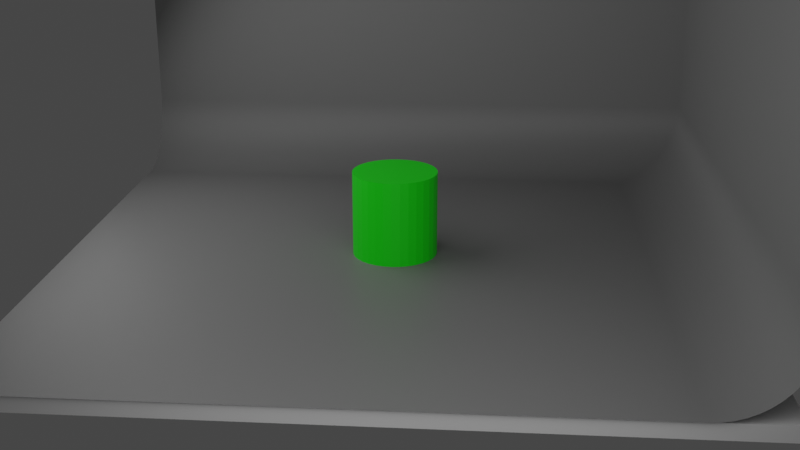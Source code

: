 # Source: blend.blend  (saved by Blender 4.0.36; exported with 4.5.12 LTS)
import bpy
from mathutils import Matrix  # noqa: F401  (used for matrix-valued properties, if any)

bpy.ops.wm.read_factory_settings(use_empty=True)
scene = bpy.context.scene
scene.name = 'Scene'

# ---- collections
col_collection = bpy.data.collections.new('Collection'); scene.collection.children.link(col_collection)

# ---- materials (node trees are filled in below, after node groups)
mat_material_002 = bpy.data.materials.new('Material.002')
mat_material_004 = bpy.data.materials.new('Material.004')
mat_material_003 = bpy.data.materials.new('Material.003')

# ---- material node trees
mat_material_002.use_nodes = True; mat_material_002.node_tree.nodes.clear()
_N = mat_material_002.node_tree.nodes; _L = mat_material_002.node_tree.links
n0 = _N.new('ShaderNodeOutputMaterial'); n0.name = 'Material Output'; n0.location = (300, 300)
n1 = _N.new('ShaderNodeBsdfGlass'); n1.name = 'Glass BSDF'; n1.location = (18, 301)
n1.inputs[0].default_value = (0.7455, 0.7913, 0.799, 1.0)
n1.inputs[2].default_value = 1.45
n2 = _N.new('ShaderNodeVolumeAbsorption'); n2.name = 'Volume Absorption'; n2.location = (51, 60)
n2.inputs[0].default_value = (1.0, 1.0, 0.9999, 1.0)
_L.new(n1.outputs[0], n0.inputs[0])
_L.new(n2.outputs[0], n0.inputs[1])
n0.is_active_output = True
mat_material_004.use_nodes = True; mat_material_004.node_tree.nodes.clear()
_N = mat_material_004.node_tree.nodes; _L = mat_material_004.node_tree.links
n0 = _N.new('ShaderNodeBsdfPrincipled'); n0.name = 'Principled BSDF'; n0.location = (10, 300)
n0.inputs[0].default_value = (0.003016, 0.8006, 0.0, 1.0)
n0.inputs[3].default_value = 1.45
n1 = _N.new('ShaderNodeOutputMaterial'); n1.name = 'Material Output'; n1.location = (300, 300)
_L.new(n0.outputs[0], n1.inputs[0])
n1.is_active_output = True
mat_material_003.use_nodes = True; mat_material_003.node_tree.nodes.clear()
_N = mat_material_003.node_tree.nodes; _L = mat_material_003.node_tree.links
n0 = _N.new('ShaderNodeBsdfPrincipled'); n0.name = 'Principled BSDF'; n0.location = (10, 300)
n0.inputs[0].default_value = (0.179, 0.179, 0.179, 1.0)
n0.inputs[3].default_value = 1.45
n1 = _N.new('ShaderNodeOutputMaterial'); n1.name = 'Material Output'; n1.location = (300, 300)
_L.new(n0.outputs[0], n1.inputs[0])
n1.is_active_output = True

# ---- world
world_world = bpy.data.worlds.new('World'); scene.world = world_world
world_world.use_nodes = True; world_world.node_tree.nodes.clear()
_N = world_world.node_tree.nodes; _L = world_world.node_tree.links
n0 = _N.new('ShaderNodeOutputWorld'); n0.name = 'World Output'; n0.location = (300, 300)
n1 = _N.new('ShaderNodeBackground'); n1.name = 'Background'; n1.location = (10, 300)
n1.inputs[0].default_value = (0.05088, 0.05088, 0.05088, 1.0)
_L.new(n1.outputs[0], n0.inputs[0])
n0.is_active_output = True
world_world.color = (0.05088, 0.05088, 0.05088)
world_world.use_sun_shadow = False
world_world.sun_shadow_jitter_overblur = 0.0

# ---- cameras
cam_camera_001 = bpy.data.cameras.new('Camera.001')

# ---- lights
light_area = bpy.data.lights.new('Area', 'AREA')
light_area.transmission_factor = 0.0
light_area.energy = 730.3
light_area.shadow_maximum_resolution = 0.006
light_area.use_absolute_resolution = True
light_area.size = 1.0
light_area.size_y = 1.0
light_area_001 = bpy.data.lights.new('Area.001', 'AREA')
light_area_001.transmission_factor = 0.0
light_area_001.energy = 730.3
light_area_001.shadow_maximum_resolution = 0.006
light_area_001.use_absolute_resolution = True
light_area_001.size = 1.0
light_area_001.size_y = 1.0

# ---- meshes
me_cube_001 = bpy.data.meshes.new('Cube.001')
me_cube_001.from_pydata([(-1.0, -1.0, -1.0), (-1.0, -1.0, 1.0), (-1.0, 1.0, -1.0), (-1.0, 1.0, 1.0), (1.0, -1.0, -1.0), (1.0, -1.0, 1.0), (1.0, 1.0, -1.0), (1.0, 1.0, 1.0)], [], [(0, 1, 3, 2), (2, 3, 7, 6), (6, 7, 5, 4), (4, 5, 1, 0), (2, 6, 4, 0), (7, 3, 1, 5)])
me_cube_001.polygons.foreach_set('use_smooth', [True] * 6)
_uv = me_cube_001.uv_layers.new(name='UVMap')
_uv.uv.foreach_set('vector', [0.375, 0.0, 0.625, 0.0, 0.625, 0.25, 0.375, 0.25, 0.375, 0.25, 0.625, 0.25, 0.625, 0.5, 0.375, 0.5, 0.375, 0.5, 0.625, 0.5, 0.625, 0.75, 0.375, 0.75, 0.375, 0.75, 0.625, 0.75, 0.625, 1.0, 0.375, 1.0, 0.125, 0.5, 0.375, 0.5, 0.375, 0.75, 0.125, 0.75, 0.625, 0.5, 0.875, 0.5, 0.875, 0.75, 0.625, 0.75])
me_cube_001.materials.append(mat_material_002)
me_cube_001.update()
me_icosphere_002 = bpy.data.meshes.new('Icosphere.002')
me_icosphere_002.from_pydata([(0.0, 0.0, -1.0), (0.7236, -0.5257, -0.4472), (-0.2764, -0.8506, -0.4472), (-0.8944, 0.0, -0.4472), (-0.2764, 0.8506, -0.4472), (0.7236, 0.5257, -0.4472), (0.2764, -0.8506, 0.4472), (-0.7236, -0.5257, 0.4472), (-0.7236, 0.5257, 0.4472), (0.2764, 0.8506, 0.4472), (0.8944, 0.0, 0.4472), (0.0, 0.0, 1.0), (-0.1625, -0.5, -0.8507), (0.4253, -0.309, -0.8507), (0.2629, -0.809, -0.5257), (0.8506, 0.0, -0.5257), (0.4253, 0.309, -0.8507), (-0.5257, 0.0, -0.8507), (-0.6882, -0.5, -0.5257), (-0.1625, 0.5, -0.8507), (-0.6882, 0.5, -0.5257), (0.2629, 0.809, -0.5257), (0.9511, -0.309, 0.0), (0.9511, 0.309, 0.0), (0.0, -1.0, 0.0), (0.5878, -0.809, 0.0), (-0.9511, -0.309, 0.0), (-0.5878, -0.809, 0.0), (-0.5878, 0.809, 0.0), (-0.9511, 0.309, 0.0), (0.5878, 0.809, 0.0), (0.0, 1.0, 0.0), (0.6882, -0.5, 0.5257), (-0.2629, -0.809, 0.5257), (-0.8506, 0.0, 0.5257), (-0.2629, 0.809, 0.5257), (0.6882, 0.5, 0.5257), (0.1625, -0.5, 0.8507), (0.5257, 0.0, 0.8507), (-0.4253, -0.309, 0.8507), (-0.4253, 0.309, 0.8507), (0.1625, 0.5, 0.8507)], [], [(0, 13, 12), (1, 13, 15), (0, 12, 17), (0, 17, 19), (0, 19, 16), (1, 15, 22), (2, 14, 24), (3, 18, 26), (4, 20, 28), (5, 21, 30), (1, 22, 25), (2, 24, 27), (3, 26, 29), (4, 28, 31), (5, 30, 23), (6, 32, 37), (7, 33, 39), (8, 34, 40), (9, 35, 41), (10, 36, 38), (38, 41, 11), (38, 36, 41), (36, 9, 41), (41, 40, 11), (41, 35, 40), (35, 8, 40), (40, 39, 11), (40, 34, 39), (34, 7, 39), (39, 37, 11), (39, 33, 37), (33, 6, 37), (37, 38, 11), (37, 32, 38), (32, 10, 38), (23, 36, 10), (23, 30, 36), (30, 9, 36), (31, 35, 9), (31, 28, 35), (28, 8, 35), (29, 34, 8), (29, 26, 34), (26, 7, 34), (27, 33, 7), (27, 24, 33), (24, 6, 33), (25, 32, 6), (25, 22, 32), (22, 10, 32), (30, 31, 9), (30, 21, 31), (21, 4, 31), (28, 29, 8), (28, 20, 29), (20, 3, 29), (26, 27, 7), (26, 18, 27), (18, 2, 27), (24, 25, 6), (24, 14, 25), (14, 1, 25), (22, 23, 10), (22, 15, 23), (15, 5, 23), (16, 21, 5), (16, 19, 21), (19, 4, 21), (19, 20, 4), (19, 17, 20), (17, 3, 20), (17, 18, 3), (17, 12, 18), (12, 2, 18), (15, 16, 5), (15, 13, 16), (13, 0, 16), (12, 14, 2), (12, 13, 14), (13, 1, 14)])
_uv = me_icosphere_002.uv_layers.new(name='UVMap')
_uv.uv.foreach_set('vector', [0.1818, 0.0, 0.2273, 0.07873, 0.1364, 0.07873, 0.2727, 0.1575, 0.3182, 0.07873, 0.3636, 0.1575, 0.9091, 0.0, 0.9545, 0.07873, 0.8636, 0.07873, 0.7273, 0.0, 0.7727, 0.07873, 0.6818, 0.07873, 0.5455, 0.0, 0.5909, 0.07873, 0.5, 0.07873, 0.2727, 0.1575, 0.3636, 0.1575, 0.3182, 0.2362, 0.09091, 0.1575, 0.1818, 0.1575, 0.1364, 0.2362, 0.8182, 0.1575, 0.9091, 0.1575, 0.8636, 0.2362, 0.6364, 0.1575, 0.7273, 0.1575, 0.6818, 0.2362, 0.4545, 0.1575, 0.5455, 0.1575, 0.5, 0.2362, 0.2727, 0.1575, 0.3182, 0.2362, 0.2273, 0.2362, 0.09091, 0.1575, 0.1364, 0.2362, 0.04546, 0.2362, 0.8182, 0.1575, 0.8636, 0.2362, 0.7727, 0.2362, 0.6364, 0.1575, 0.6818, 0.2362, 0.5909, 0.2362, 0.4545, 0.1575, 0.5, 0.2362, 0.4091, 0.2362, 0.1818, 0.3149, 0.2727, 0.3149, 0.2273, 0.3937, 0.0, 0.3149, 0.09091, 0.3149, 0.04546, 0.3937, 0.7273, 0.3149, 0.8182, 0.3149, 0.7727, 0.3937, 0.5455, 0.3149, 0.6364, 0.3149, 0.5909, 0.3937, 0.3636, 0.3149, 0.4545, 0.3149, 0.4091, 0.3937, 0.4091, 0.3937, 0.5, 0.3937, 0.4545, 0.4724, 0.4091, 0.3937, 0.4545, 0.3149, 0.5, 0.3937, 0.4545, 0.3149, 0.5455, 0.3149, 0.5, 0.3937, 0.5909, 0.3937, 0.6818, 0.3937, 0.6364, 0.4724, 0.5909, 0.3937, 0.6364, 0.3149, 0.6818, 0.3937, 0.6364, 0.3149, 0.7273, 0.3149, 0.6818, 0.3937, 0.7727, 0.3937, 0.8636, 0.3937, 0.8182, 0.4724, 0.7727, 0.3937, 0.8182, 0.3149, 0.8636, 0.3937, 0.8182, 0.3149, 0.9091, 0.3149, 0.8636, 0.3937, 0.04546, 0.3937, 0.1364, 0.3937, 0.09091, 0.4724, 0.04546, 0.3937, 0.09091, 0.3149, 0.1364, 0.3937, 0.09091, 0.3149, 0.1818, 0.3149, 0.1364, 0.3937, 0.2273, 0.3937, 0.3182, 0.3937, 0.2727, 0.4724, 0.2273, 0.3937, 0.2727, 0.3149, 0.3182, 0.3937, 0.2727, 0.3149, 0.3636, 0.3149, 0.3182, 0.3937, 0.4091, 0.2362, 0.4545, 0.3149, 0.3636, 0.3149, 0.4091, 0.2362, 0.5, 0.2362, 0.4545, 0.3149, 0.5, 0.2362, 0.5455, 0.3149, 0.4545, 0.3149, 0.5909, 0.2362, 0.6364, 0.3149, 0.5455, 0.3149, 0.5909, 0.2362, 0.6818, 0.2362, 0.6364, 0.3149, 0.6818, 0.2362, 0.7273, 0.3149, 0.6364, 0.3149, 0.7727, 0.2362, 0.8182, 0.3149, 0.7273, 0.3149, 0.7727, 0.2362, 0.8636, 0.2362, 0.8182, 0.3149, 0.8636, 0.2362, 0.9091, 0.3149, 0.8182, 0.3149, 0.04546, 0.2362, 0.09091, 0.3149, 0.0, 0.3149, 0.04546, 0.2362, 0.1364, 0.2362, 0.09091, 0.3149, 0.1364, 0.2362, 0.1818, 0.3149, 0.09091, 0.3149, 0.2273, 0.2362, 0.2727, 0.3149, 0.1818, 0.3149, 0.2273, 0.2362, 0.3182, 0.2362, 0.2727, 0.3149, 0.3182, 0.2362, 0.3636, 0.3149, 0.2727, 0.3149, 0.5, 0.2362, 0.5909, 0.2362, 0.5455, 0.3149, 0.5, 0.2362, 0.5455, 0.1575, 0.5909, 0.2362, 0.5455, 0.1575, 0.6364, 0.1575, 0.5909, 0.2362, 0.6818, 0.2362, 0.7727, 0.2362, 0.7273, 0.3149, 0.6818, 0.2362, 0.7273, 0.1575, 0.7727, 0.2362, 0.7273, 0.1575, 0.8182, 0.1575, 0.7727, 0.2362, 0.8636, 0.2362, 0.9545, 0.2362, 0.9091, 0.3149, 0.8636, 0.2362, 0.9091, 0.1575, 0.9545, 0.2362, 0.9091, 0.1575, 1.0, 0.1575, 0.9545, 0.2362, 0.1364, 0.2362, 0.2273, 0.2362, 0.1818, 0.3149, 0.1364, 0.2362, 0.1818, 0.1575, 0.2273, 0.2362, 0.1818, 0.1575, 0.2727, 0.1575, 0.2273, 0.2362, 0.3182, 0.2362, 0.4091, 0.2362, 0.3636, 0.3149, 0.3182, 0.2362, 0.3636, 0.1575, 0.4091, 0.2362, 0.3636, 0.1575, 0.4545, 0.1575, 0.4091, 0.2362, 0.5, 0.07873, 0.5455, 0.1575, 0.4545, 0.1575, 0.5, 0.07873, 0.5909, 0.07873, 0.5455, 0.1575, 0.5909, 0.07873, 0.6364, 0.1575, 0.5455, 0.1575, 0.6818, 0.07873, 0.7273, 0.1575, 0.6364, 0.1575, 0.6818, 0.07873, 0.7727, 0.07873, 0.7273, 0.1575, 0.7727, 0.07873, 0.8182, 0.1575, 0.7273, 0.1575, 0.8636, 0.07873, 0.9091, 0.1575, 0.8182, 0.1575, 0.8636, 0.07873, 0.9545, 0.07873, 0.9091, 0.1575, 0.9545, 0.07873, 1.0, 0.1575, 0.9091, 0.1575, 0.3636, 0.1575, 0.4091, 0.07873, 0.4545, 0.1575, 0.3636, 0.1575, 0.3182, 0.07873, 0.4091, 0.07873, 0.3182, 0.07873, 0.3636, 0.0, 0.4091, 0.07873, 0.1364, 0.07873, 0.1818, 0.1575, 0.09091, 0.1575, 0.1364, 0.07873, 0.2273, 0.07873, 0.1818, 0.1575, 0.2273, 0.07873, 0.2727, 0.1575, 0.1818, 0.1575])
me_icosphere_002.update()
me_cylinder_002 = bpy.data.meshes.new('Cylinder.002')
me_cylinder_002.from_pydata([(0.0, 1.0, -1.0), (0.0, 1.0, 1.0), (0.1951, 0.9808, -1.0), (0.1951, 0.9808, 1.0), (0.3827, 0.9239, -1.0), (0.3827, 0.9239, 1.0), (0.5556, 0.8315, -1.0), (0.5556, 0.8315, 1.0), (0.7071, 0.7071, -1.0), (0.7071, 0.7071, 1.0), (0.8315, 0.5556, -1.0), (0.8315, 0.5556, 1.0), (0.9239, 0.3827, -1.0), (0.9239, 0.3827, 1.0), (0.9808, 0.1951, -1.0), (0.9808, 0.1951, 1.0), (1.0, 0.0, -1.0), (1.0, 0.0, 1.0), (0.9808, -0.1951, -1.0), (0.9808, -0.1951, 1.0), (0.9239, -0.3827, -1.0), (0.9239, -0.3827, 1.0), (0.8315, -0.5556, -1.0), (0.8315, -0.5556, 1.0), (0.7071, -0.7071, -1.0), (0.7071, -0.7071, 1.0), (0.5556, -0.8315, -1.0), (0.5556, -0.8315, 1.0), (0.3827, -0.9239, -1.0), (0.3827, -0.9239, 1.0), (0.1951, -0.9808, -1.0), (0.1951, -0.9808, 1.0), (0.0, -1.0, -1.0), (0.0, -1.0, 1.0), (-0.1951, -0.9808, -1.0), (-0.1951, -0.9808, 1.0), (-0.3827, -0.9239, -1.0), (-0.3827, -0.9239, 1.0), (-0.5556, -0.8315, -1.0), (-0.5556, -0.8315, 1.0), (-0.7071, -0.7071, -1.0), (-0.7071, -0.7071, 1.0), (-0.8315, -0.5556, -1.0), (-0.8315, -0.5556, 1.0), (-0.9239, -0.3827, -1.0), (-0.9239, -0.3827, 1.0), (-0.9808, -0.1951, -1.0), (-0.9808, -0.1951, 1.0), (-1.0, 0.0, -1.0), (-1.0, 0.0, 1.0), (-0.9808, 0.1951, -1.0), (-0.9808, 0.1951, 1.0), (-0.9239, 0.3827, -1.0), (-0.9239, 0.3827, 1.0), (-0.8315, 0.5556, -1.0), (-0.8315, 0.5556, 1.0), (-0.7071, 0.7071, -1.0), (-0.7071, 0.7071, 1.0), (-0.5556, 0.8315, -1.0), (-0.5556, 0.8315, 1.0), (-0.3827, 0.9239, -1.0), (-0.3827, 0.9239, 1.0), (-0.1951, 0.9808, -1.0), (-0.1951, 0.9808, 1.0)], [], [(0, 1, 3, 2), (2, 3, 5, 4), (4, 5, 7, 6), (6, 7, 9, 8), (8, 9, 11, 10), (10, 11, 13, 12), (12, 13, 15, 14), (14, 15, 17, 16), (16, 17, 19, 18), (18, 19, 21, 20), (20, 21, 23, 22), (22, 23, 25, 24), (24, 25, 27, 26), (26, 27, 29, 28), (28, 29, 31, 30), (30, 31, 33, 32), (32, 33, 35, 34), (34, 35, 37, 36), (36, 37, 39, 38), (38, 39, 41, 40), (40, 41, 43, 42), (42, 43, 45, 44), (44, 45, 47, 46), (46, 47, 49, 48), (48, 49, 51, 50), (50, 51, 53, 52), (52, 53, 55, 54), (54, 55, 57, 56), (56, 57, 59, 58), (58, 59, 61, 60), (3, 1, 63, 61, 59, 57, 55, 53, 51, 49, 47, 45, 43, 41, 39, 37, 35, 33, 31, 29, 27, 25, 23, 21, 19, 17, 15, 13, 11, 9, 7, 5), (60, 61, 63, 62), (62, 63, 1, 0), (0, 2, 4, 6, 8, 10, 12, 14, 16, 18, 20, 22, 24, 26, 28, 30, 32, 34, 36, 38, 40, 42, 44, 46, 48, 50, 52, 54, 56, 58, 60, 62)])
_uv = me_cylinder_002.uv_layers.new(name='UVMap')
_uv.uv.foreach_set('vector', [1.0, 0.5, 1.0, 1.0, 0.9688, 1.0, 0.9688, 0.5, 0.9688, 0.5, 0.9688, 1.0, 0.9375, 1.0, 0.9375, 0.5, 0.9375, 0.5, 0.9375, 1.0, 0.9062, 1.0, 0.9062, 0.5, 0.9062, 0.5, 0.9062, 1.0, 0.875, 1.0, 0.875, 0.5, 0.875, 0.5, 0.875, 1.0, 0.8438, 1.0, 0.8438, 0.5, 0.8438, 0.5, 0.8438, 1.0, 0.8125, 1.0, 0.8125, 0.5, 0.8125, 0.5, 0.8125, 1.0, 0.7812, 1.0, 0.7812, 0.5, 0.7812, 0.5, 0.7812, 1.0, 0.75, 1.0, 0.75, 0.5, 0.75, 0.5, 0.75, 1.0, 0.7188, 1.0, 0.7188, 0.5, 0.7188, 0.5, 0.7188, 1.0, 0.6875, 1.0, 0.6875, 0.5, 0.6875, 0.5, 0.6875, 1.0, 0.6562, 1.0, 0.6562, 0.5, 0.6562, 0.5, 0.6562, 1.0, 0.625, 1.0, 0.625, 0.5, 0.625, 0.5, 0.625, 1.0, 0.5938, 1.0, 0.5938, 0.5, 0.5938, 0.5, 0.5938, 1.0, 0.5625, 1.0, 0.5625, 0.5, 0.5625, 0.5, 0.5625, 1.0, 0.5312, 1.0, 0.5312, 0.5, 0.5312, 0.5, 0.5312, 1.0, 0.5, 1.0, 0.5, 0.5, 0.5, 0.5, 0.5, 1.0, 0.4688, 1.0, 0.4688, 0.5, 0.4688, 0.5, 0.4688, 1.0, 0.4375, 1.0, 0.4375, 0.5, 0.4375, 0.5, 0.4375, 1.0, 0.4062, 1.0, 0.4062, 0.5, 0.4062, 0.5, 0.4062, 1.0, 0.375, 1.0, 0.375, 0.5, 0.375, 0.5, 0.375, 1.0, 0.3438, 1.0, 0.3438, 0.5, 0.3438, 0.5, 0.3438, 1.0, 0.3125, 1.0, 0.3125, 0.5, 0.3125, 0.5, 0.3125, 1.0, 0.2812, 1.0, 0.2812, 0.5, 0.2812, 0.5, 0.2812, 1.0, 0.25, 1.0, 0.25, 0.5, 0.25, 0.5, 0.25, 1.0, 0.2188, 1.0, 0.2188, 0.5, 0.2188, 0.5, 0.2188, 1.0, 0.1875, 1.0, 0.1875, 0.5, 0.1875, 0.5, 0.1875, 1.0, 0.1562, 1.0, 0.1562, 0.5, 0.1562, 0.5, 0.1562, 1.0, 0.125, 1.0, 0.125, 0.5, 0.125, 0.5, 0.125, 1.0, 0.09375, 1.0, 0.09375, 0.5, 0.09375, 0.5, 0.09375, 1.0, 0.0625, 1.0, 0.0625, 0.5, 0.2968, 0.4854, 0.25, 0.49, 0.2032, 0.4854, 0.1582, 0.4717, 0.1167, 0.4496, 0.08029, 0.4197, 0.05045, 0.3833, 0.02827, 0.3418, 0.01461, 0.2968, 0.01, 0.25, 0.01461, 0.2032, 0.02827, 0.1582, 0.05045, 0.1167, 0.08029, 0.08029, 0.1167, 0.05045, 0.1582, 0.02827, 0.2032, 0.01461, 0.25, 0.01, 0.2968, 0.01461, 0.3418, 0.02827, 0.3833, 0.05045, 0.4197, 0.08029, 0.4496, 0.1167, 0.4717, 0.1582, 0.4854, 0.2032, 0.49, 0.25, 0.4854, 0.2968, 0.4717, 0.3418, 0.4496, 0.3833, 0.4197, 0.4197, 0.3833, 0.4496, 0.3418, 0.4717, 0.0625, 0.5, 0.0625, 1.0, 0.03125, 1.0, 0.03125, 0.5, 0.03125, 0.5, 0.03125, 1.0, 0.0, 1.0, 0.0, 0.5, 0.75, 0.49, 0.7968, 0.4854, 0.8418, 0.4717, 0.8833, 0.4496, 0.9197, 0.4197, 0.9496, 0.3833, 0.9717, 0.3418, 0.9854, 0.2968, 0.99, 0.25, 0.9854, 0.2032, 0.9717, 0.1582, 0.9496, 0.1167, 0.9197, 0.08029, 0.8833, 0.05045, 0.8418, 0.02827, 0.7968, 0.01461, 0.75, 0.01, 0.7032, 0.01461, 0.6582, 0.02827, 0.6167, 0.05045, 0.5803, 0.08029, 0.5504, 0.1167, 0.5283, 0.1582, 0.5146, 0.2032, 0.51, 0.25, 0.5146, 0.2968, 0.5283, 0.3418, 0.5504, 0.3833, 0.5803, 0.4197, 0.6167, 0.4496, 0.6582, 0.4717, 0.7032, 0.4854])
me_cylinder_002.materials.append(mat_material_004)
me_cylinder_002.update()
me_plane = bpy.data.meshes.new('Plane')
me_plane.from_pydata([(1.0, -1.0, 0.0), (-1.0, -1.0, 1.009), (-1.0, 1.0, 1.009), (1.0, 1.0, 1.009), (-0.7717, -1.0, 0.0), (-1.0, -1.0, 0.2283), (-0.7992, -1.0, 0.001665), (-0.8263, -1.0, 0.006634), (-0.8527, -1.0, 0.01484), (-0.8778, -1.0, 0.02615), (-0.9014, -1.0, 0.04041), (-0.9231, -1.0, 0.05742), (-0.9426, -1.0, 0.07691), (-0.9596, -1.0, 0.09861), (-0.9738, -1.0, 0.1222), (-0.9852, -1.0, 0.1473), (-0.9934, -1.0, 0.1737), (-0.9983, -1.0, 0.2008), (-0.7717, 0.7717, 0.0), (-1.0, 1.0, 0.2283), (-0.7992, 0.7992, 0.001665), (-0.8263, 0.8263, 0.006634), (-0.8527, 0.8527, 0.01484), (-0.8778, 0.8778, 0.02615), (-0.9014, 0.9014, 0.04041), (-0.9231, 0.9231, 0.05742), (-0.9426, 0.9426, 0.07691), (-0.9596, 0.9596, 0.09861), (-0.9738, 0.9738, 0.1222), (-0.9852, 0.9852, 0.1473), (-0.9934, 0.9934, 0.1737), (-0.9983, 0.9983, 0.2008), (1.0, 1.0, 0.2283), (1.0, 0.7717, 0.0), (1.0, 0.9983, 0.2008), (1.0, 0.9934, 0.1737), (1.0, 0.9852, 0.1473), (1.0, 0.9738, 0.1222), (1.0, 0.9596, 0.09861), (1.0, 0.9426, 0.07691), (1.0, 0.9231, 0.05742), (1.0, 0.9014, 0.04041), (1.0, 0.8778, 0.02615), (1.0, 0.8527, 0.01484), (1.0, 0.8263, 0.006634), (1.0, 0.7992, 0.001665)], [], [(19, 32, 3, 2), (4, 0, 33, 18), (19, 5, 17, 31), (31, 17, 16, 30), (30, 16, 15, 29), (29, 15, 14, 28), (28, 14, 13, 27), (27, 13, 12, 26), (26, 12, 11, 25), (25, 11, 10, 24), (24, 10, 9, 23), (23, 9, 8, 22), (22, 8, 7, 21), (21, 7, 6, 20), (20, 6, 4, 18), (32, 19, 31, 34), (34, 31, 30, 35), (35, 30, 29, 36), (36, 29, 28, 37), (37, 28, 27, 38), (38, 27, 26, 39), (39, 26, 25, 40), (40, 25, 24, 41), (41, 24, 23, 42), (42, 23, 22, 43), (43, 22, 21, 44), (44, 21, 20, 45), (45, 20, 18, 33), (5, 19, 2, 1)])
me_plane.polygons.foreach_set('use_smooth', [True] * 29)
_uv = me_plane.uv_layers.new(name='UVMap')
_uv.uv.foreach_set('vector', [0.0, 1.0, 1.0, 1.0, 1.0, 1.0, 0.0, 1.0, 0.1142, 0.0, 1.0, 0.0, 1.0, 0.8858, 0.1142, 0.8858, 0.0, 1.0, 0.0, 0.0, 0.0, 0.0, 0.0004162, 0.9996, 0.0004162, 0.9996, 0.0, 0.0, 0.0, 0.0, 0.001659, 0.9983, 0.001659, 0.9983, 0.0, 0.0, 0.0, 0.0, 0.003709, 0.9963, 0.003709, 0.9963, 0.0, 0.0, 0.0, 0.0, 0.006538, 0.9935, 0.006538, 0.9935, 0.0, 0.0, 0.0, 0.0, 0.0101, 0.9899, 0.0101, 0.9899, 0.0, 0.0, 0.0, 0.0, 0.01435, 0.9856, 0.01435, 0.9856, 0.0, 0.0, 0.03846, 0.0, 0.03846, 0.9615, 0.03846, 0.9615, 0.03846, 0.0, 0.04931, 0.0, 0.04931, 0.9507, 0.04931, 0.9507, 0.04931, 0.0, 0.0611, 0.0, 0.0611, 0.9389, 0.0611, 0.9389, 0.0611, 0.0, 0.07367, 0.0, 0.07367, 0.9263, 0.07367, 0.9263, 0.07367, 0.0, 0.08684, 0.0, 0.08684, 0.9132, 0.08684, 0.9132, 0.08684, 0.0, 0.1004, 0.0, 0.1004, 0.8996, 0.1004, 0.8996, 0.1004, 0.0, 0.1142, 0.0, 0.1142, 0.8858, 1.0, 1.0, 0.0, 1.0, 0.0004162, 0.9996, 1.0, 1.0, 1.0, 1.0, 0.0004162, 0.9996, 0.001659, 0.9983, 1.0, 1.0, 1.0, 1.0, 0.001659, 0.9983, 0.003709, 0.9963, 1.0, 1.0, 1.0, 1.0, 0.003709, 0.9963, 0.006538, 0.9935, 1.0, 1.0, 1.0, 1.0, 0.006538, 0.9935, 0.0101, 0.9899, 1.0, 1.0, 1.0, 1.0, 0.0101, 0.9899, 0.01435, 0.9856, 1.0, 1.0, 1.0, 1.0, 0.01435, 0.9856, 0.03846, 0.9615, 1.0, 0.9615, 1.0, 0.9615, 0.03846, 0.9615, 0.04931, 0.9507, 1.0, 0.9507, 1.0, 0.9507, 0.04931, 0.9507, 0.0611, 0.9389, 1.0, 0.9389, 1.0, 0.9389, 0.0611, 0.9389, 0.07367, 0.9263, 1.0, 0.9263, 1.0, 0.9263, 0.07367, 0.9263, 0.08684, 0.9132, 1.0, 0.9132, 1.0, 0.9132, 0.08684, 0.9132, 0.1004, 0.8996, 1.0, 0.8996, 1.0, 0.8996, 0.1004, 0.8996, 0.1142, 0.8858, 1.0, 0.8858, 0.0, 0.0, 0.0, 1.0, 0.0, 1.0, 0.0, 0.0])
me_plane.materials.append(mat_material_003)
me_plane.update()
me_cube = bpy.data.meshes.new('Cube')
me_cube.from_pydata([(-1.0, -1.0, -1.0), (-1.0, -1.0, 1.0), (-1.0, 1.0, -1.0), (-1.0, 1.0, 1.0), (1.0, -1.0, -1.0), (1.0, -1.0, 1.0), (1.0, 1.0, -1.0), (1.0, 1.0, 1.0)], [], [(0, 1, 3, 2), (2, 3, 7, 6), (6, 7, 5, 4), (4, 5, 1, 0), (2, 6, 4, 0), (7, 3, 1, 5)])
_uv = me_cube.uv_layers.new(name='UVMap')
_uv.uv.foreach_set('vector', [0.375, 0.0, 0.625, 0.0, 0.625, 0.25, 0.375, 0.25, 0.375, 0.25, 0.625, 0.25, 0.625, 0.5, 0.375, 0.5, 0.375, 0.5, 0.625, 0.5, 0.625, 0.75, 0.375, 0.75, 0.375, 0.75, 0.625, 0.75, 0.625, 1.0, 0.375, 1.0, 0.125, 0.5, 0.375, 0.5, 0.375, 0.75, 0.125, 0.75, 0.625, 0.5, 0.875, 0.5, 0.875, 0.75, 0.625, 0.75])
me_cube.update()

# ---- objects
ob_camera = bpy.data.objects.new('Camera', cam_camera_001)
ob_cube = bpy.data.objects.new('Cube', me_cube_001)
ob_icosphere = bpy.data.objects.new('Icosphere', me_icosphere_002)
ob_cylinder = bpy.data.objects.new('Cylinder', me_cylinder_002)
ob_plane = bpy.data.objects.new('Plane', me_plane)
ob_area = bpy.data.objects.new('Area', light_area)
ob_area_001 = bpy.data.objects.new('Area.001', light_area_001)
ob_empty = bpy.data.objects.new('Empty', None)
ob_cube_001 = bpy.data.objects.new('Cube.001', me_cube)

# ---- transforms, parenting, visibility, modifiers, constraints
ob_camera.parent = ob_empty
ob_camera.location = (15.58, -33.23, 13.97)
ob_camera.rotation_euler = (1.231, -2.196e-08, 0.4337)
ob_cube.location = (6.37, -6.418, 4.829)
ob_cube.scale = (17.96, 17.96, 17.96)
ob_cube.display_type = 'SOLID'
_m = ob_cube.modifiers.new('Fluid', 'FLUID')
_m.fluid_type = 'DOMAIN'
_m = ob_cube.modifiers.new('Liquid Particle System', 'PARTICLE_SYSTEM')
ob_icosphere.location = (0.0, 0.0, 17.0)
ob_icosphere.scale = (2.063, 2.063, 2.063)
ob_icosphere.hide_render = True
_m = ob_icosphere.modifiers.new('Fluid', 'FLUID')
_m.fluid_type = 'FLOW'
ob_cylinder.location = (0.0, 0.0, 1.478)
ob_cylinder.scale = (1.478, 1.478, 1.478)
_m = ob_cylinder.modifiers.new('Fluid', 'FLUID')
_m.fluid_type = 'EFFECTOR'
ob_plane.location = (0.0, 0.0, 0.0)
ob_plane.scale = (11.44, 11.44, 11.71)
_m = ob_plane.modifiers.new('Fluid', 'FLUID')
_m.fluid_type = 'EFFECTOR'
ob_area.location = (0.0, -9.548, 9.396)
ob_area.rotation_euler = (1.047, -0.0, 0.0)
ob_area.scale = (15.44, 15.44, 15.44)
ob_area_001.location = (13.77, 1.801, 8.945)
ob_area_001.rotation_euler = (1.047, -0.0, -4.712)
ob_area_001.scale = (15.44, 15.44, 15.44)
ob_empty.location = (0.0, 0.0, 0.0)
ob_empty.rotation_euler = (0.0, -0.0, 1.214)
ob_cube_001.location = (0.0, 0.0, -0.2957)
ob_cube_001.scale = (11.33, 11.33, 0.2517)
_m = ob_cube_001.modifiers.new('Fluid', 'FLUID')
_m.fluid_type = 'EFFECTOR'

# ---- collection membership
scene.collection.objects.link(ob_camera)
col_collection.objects.link(ob_cube)
col_collection.objects.link(ob_icosphere)
col_collection.objects.link(ob_cylinder)
col_collection.objects.link(ob_plane)
col_collection.objects.link(ob_area)
col_collection.objects.link(ob_area_001)
col_collection.objects.link(ob_empty)
col_collection.objects.link(ob_cube_001)

# ---- scene / render settings (as saved in the file)
scene.camera = ob_camera
scene.frame_start = 1; scene.frame_end = 250; scene.frame_set(50)
scene.render.engine = 'CYCLES'
scene.render.image_settings.file_format = 'FFMPEG'
scene.render.image_settings.color_mode = 'RGB'
scene.render.fps = 50
scene.cycles.sampling_pattern = 'TABULATED_SOBOL'
scene.view_settings.look = 'Medium Contrast'
scene.view_settings.view_transform = 'Filmic'
bpy.context.view_layer.update()
